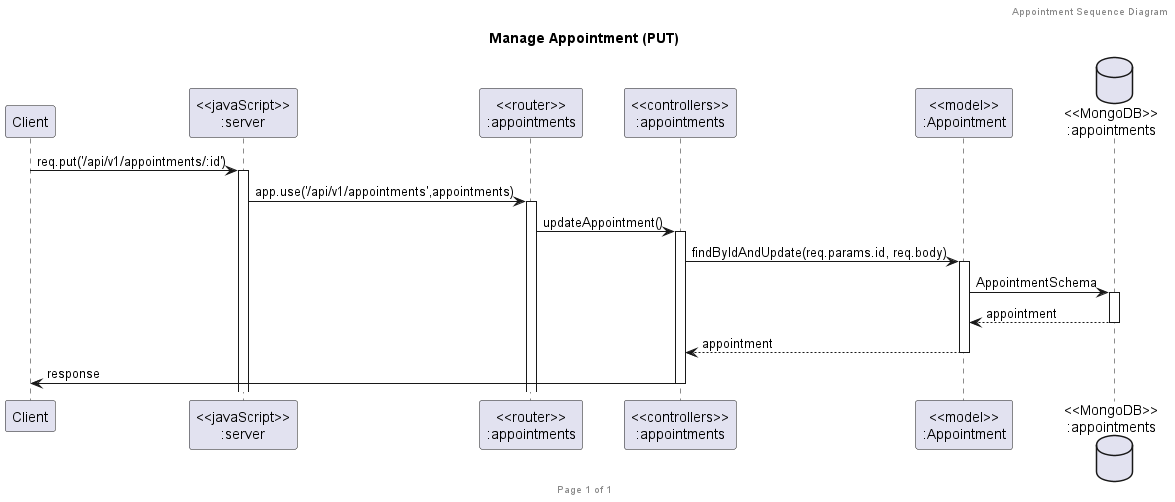

The diagram above was rendered by PlantUML. Its source (embedded in the PNG):
@startuml Manage Appointment (PUT)

header Appointment Sequence Diagram
footer Page %page% of %lastpage%
title "Manage Appointment (PUT)"

participant "Client" as client
participant "<<javaScript>>\n:server" as server
participant "<<router>>\n:appointments" as routerAppointments
participant "<<controllers>>\n:appointments" as controllersAppointments
participant "<<model>>\n:Appointment" as modelAppointments
database "<<MongoDB>>\n:appointments" as AppointmentsDatabase

client->server ++:req.put('/api/v1/appointments/:id')
server->routerAppointments ++:app.use('/api/v1/appointments',appointments)
routerAppointments -> controllersAppointments ++:updateAppointment()
controllersAppointments->modelAppointments ++:findByIdAndUpdate(req.params.id, req.body)
modelAppointments ->AppointmentsDatabase ++:AppointmentSchema
AppointmentsDatabase --> modelAppointments --:appointment
controllersAppointments <-- modelAppointments --:appointment
controllersAppointments->client --:response

@enduml